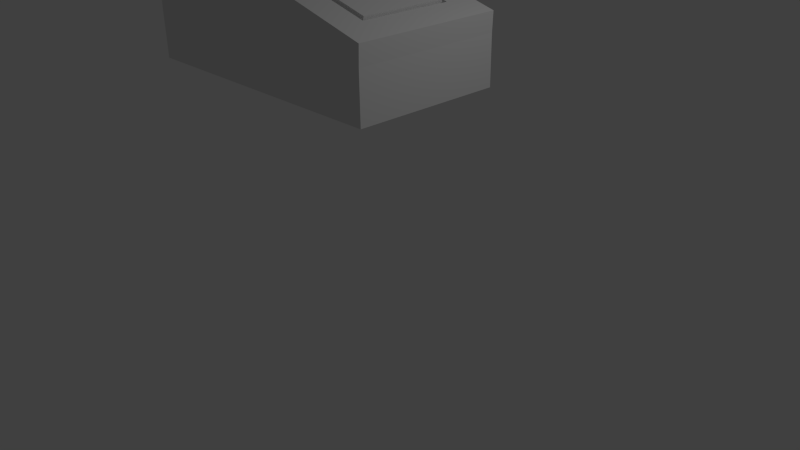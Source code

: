 # Source: computer_mouse.blend  (saved by Blender 2.76.0; exported with 4.5.12 LTS)
import bpy
from mathutils import Matrix  # noqa: F401  (used for matrix-valued properties, if any)

bpy.ops.wm.read_factory_settings(use_empty=True)
scene = bpy.context.scene
scene.name = 'Scene'

# ---- collections
col_collection_1 = bpy.data.collections.new('Collection 1'); scene.collection.children.link(col_collection_1)

# ---- materials (node trees are filled in below, after node groups)
mat_material = bpy.data.materials.new('Material')
mat_material.alpha_threshold = 0.0
mat_material.use_transparent_shadow = False
mat_material.roughness = 0.5
mat_material.line_color = (0.0, 0.0, 0.0, 1.0)

# ---- material node trees

# ---- world
world_world = bpy.data.worlds.new('World'); scene.world = world_world
world_world.color = (0.05088, 0.05088, 0.05088)
world_world.use_sun_shadow = False
world_world.sun_shadow_jitter_overblur = 0.0
world_world.cycles.sampling_method = 'MANUAL'
world_world.cycles.sample_map_resolution = 256

# ---- cameras
cam_camera = bpy.data.cameras.new('Camera')
cam_camera.clip_end = 100.0
cam_camera.lens = 35.0
cam_camera.sensor_width = 32.0
cam_camera.sensor_height = 18.0
cam_camera.ortho_scale = 7.314
cam_camera.dof.focus_distance = 0.0
cam_camera.dof.aperture_fstop = 128.0

# ---- lights
light_lamp = bpy.data.lights.new('Lamp', 'POINT')
light_lamp.transmission_factor = 0.0
light_lamp.cutoff_distance = 30.0
light_lamp.energy = 100.0
light_lamp.shadow_buffer_clip_start = 1.001
light_lamp.shadow_soft_size = 0.1
light_lamp.shadow_maximum_resolution = 0.006
light_lamp.use_absolute_resolution = True
light_lamp.cycles.use_multiple_importance_sampling = False

# ---- meshes
me_cube = bpy.data.meshes.new('Cube')
me_cube.from_pydata([(1.0, 1.0, -0.5843), (1.0, -1.0, -0.5843), (-2.835, -0.07301, -0.4154), (-2.835, 0.09976, -0.4154), (1.0, 1.0, 0.05946), (1.0, -1.0, 0.05946), (-2.835, -0.07301, -0.2585), (-2.835, 0.09976, -0.2585), (1.0, -5.364e-07, 0.05946), (-0.5492, 1.0, 0.4799), (-0.5492, -1.0, 0.4799), (-2.835, 1.788e-07, -0.2585), (0.6464, -3.296e-07, 0.4116), (0.6464, -0.6227, 0.4116), (-0.1745, 0.6227, 0.6343), (-2.825, 1.0, 0.3127), (-0.1745, -0.6227, 0.6343), (-2.825, -1.0, 0.3127), (-2.825, 1.686e-07, 0.3127), (0.6464, 0.6227, 0.4116), (-0.1745, -3.301e-07, 0.6343), (1.011, -1.0, 0.3127), (1.011, -5.467e-07, 0.3127), (1.011, 1.0, 0.3127), (-0.5387, 1.0, 0.7332), (-0.5387, -1.0, 0.7332), (-0.5387, -1.89e-07, 0.7332), (0.6464, -3.296e-07, 0.4116), (0.6464, -0.6227, 0.4116), (0.6464, 0.6227, 0.4116), (-0.1745, 0.6227, 0.6343), (-0.1745, -0.6227, 0.6343), (-0.1745, -3.301e-07, 0.6343), (0.5964, -3.018e-07, 0.3779), (0.5964, -0.5833, 0.3779), (0.5964, 0.5833, 0.3779), (-0.1485, 0.5833, 0.5801), (-0.1485, -0.5833, 0.5801), (-0.1485, -3.384e-07, 0.5801), (0.6344, -3.234e-07, 0.3676), (0.6344, -0.6227, 0.3676), (0.6344, 0.6227, 0.3676), (-0.1865, 0.6227, 0.5904), (-0.1865, -0.6227, 0.5904), (-0.1865, -3.239e-07, 0.5904), (0.6154, -3.117e-07, 0.4478), (0.6154, -0.5833, 0.4478), (0.6154, 0.5833, 0.4478), (-0.1295, 0.5833, 0.6499), (-0.1295, -0.5833, 0.6499), (-0.1295, -3.483e-07, 0.6499), (-2.835, -1.0, -0.5843), (-2.835, 1.0, -0.5843), (-2.835, -1.0, 0.05946), (-2.835, 1.0, 0.05946), (-2.835, 1.788e-07, 0.05946), (-2.835, -0.99, -0.5743), (-2.835, 0.99, -0.5743), (-2.835, -0.99, 0.04946), (-2.835, 0.99, 0.04946), (-2.835, 1.788e-07, 0.04946), (-2.86, -0.04789, -0.3903), (-2.86, 0.07464, -0.3903), (-2.86, -0.04789, -0.2837), (-2.86, 0.07464, -0.2837), (-2.86, 1.737e-07, -0.2837), (-2.86, -0.07301, -0.4154), (-2.86, 0.09976, -0.4154), (-2.86, -0.07301, -0.2585), (-2.86, 0.09976, -0.2585), (-2.86, 1.788e-07, -0.2585), (-2.787, -0.04789, -0.3903), (-2.787, 0.07464, -0.3903), (-2.787, -0.04789, -0.2837), (-2.787, 0.07464, -0.2837), (-2.787, 1.737e-07, -0.2837)], [(18, 55), (26, 22), (18, 26)], [(0, 1, 51, 52), (0, 4, 8, 5, 1), (1, 5, 10, 53, 51), (3, 2, 66, 67), (4, 0, 52, 54, 9), (4, 9, 24, 23), (10, 5, 21, 25), (8, 4, 23, 22), (5, 8, 22, 21), (15, 17, 25, 26, 24), (14, 20, 32, 30), (54, 15, 24, 9), (55, 53, 17, 15, 54), (53, 10, 25, 17), (12, 13, 21, 22), (19, 12, 22, 23), (14, 19, 23, 24), (13, 16, 25, 21), (20, 14, 24, 26), (16, 20, 26, 25), (31, 28, 40, 43), (19, 14, 30, 29), (13, 12, 27, 28), (20, 16, 31, 32), (16, 13, 28, 31), (12, 19, 29, 27), (33, 35, 47, 45), (27, 29, 41, 39), (30, 32, 44, 42), (29, 30, 42, 41), (28, 27, 39, 40), (32, 31, 43, 44), (33, 34, 40, 39), (35, 33, 39, 41), (36, 35, 41, 42), (34, 37, 43, 40), (38, 36, 42, 44), (37, 38, 44, 43), (46, 45, 47, 48, 50, 49), (36, 38, 50, 48), (35, 36, 48, 47), (34, 33, 45, 46), (38, 37, 49, 50), (37, 34, 46, 49), (56, 57, 52, 51), (58, 56, 51, 53), (57, 59, 54, 52), (59, 60, 55, 54), (60, 58, 53, 55), (2, 3, 57, 56), (6, 2, 56, 58), (3, 7, 59, 57), (7, 11, 60, 59), (11, 6, 58, 60), (64, 62, 72, 74), (11, 7, 69, 70), (2, 6, 68, 66), (6, 11, 70, 68), (7, 3, 67, 69), (61, 62, 67, 66), (63, 61, 66, 68), (62, 64, 69, 67), (64, 65, 70, 69), (65, 63, 68, 70), (71, 73, 75, 74, 72), (62, 61, 71, 72), (65, 64, 74, 75), (61, 63, 73, 71), (63, 65, 75, 73)])
me_cube.materials.append(mat_material)
me_cube.use_remesh_preserve_volume = False
me_cube.use_remesh_preserve_attributes = False
me_cube.use_mirror_vertex_groups = False
me_cube.update()

# ---- objects
ob_cube = bpy.data.objects.new('Cube', me_cube)
ob_lamp = bpy.data.objects.new('Lamp', light_lamp)
ob_camera = bpy.data.objects.new('Camera', cam_camera)

# ---- transforms, parenting, visibility, modifiers, constraints
ob_cube.location = (0.0, 0.0, 2.804)
ob_cube.lock_rotations_4d = False
ob_cube.empty_display_type = 'ARROWS'
ob_cube.lineart.crease_threshold = 0.0
ob_lamp.location = (4.076, 1.005, 5.904)
ob_lamp.rotation_euler = (0.6503, 0.05522, 1.866)
ob_lamp.lock_rotations_4d = False
ob_lamp.empty_display_type = 'ARROWS'
ob_lamp.color = (0.0, 0.0, 0.0, 0.0)
ob_lamp.lineart.crease_threshold = 0.0
ob_camera.location = (7.481, -6.508, 5.344)
ob_camera.rotation_euler = (1.109, 0.01082, 0.8149)
ob_camera.lock_rotations_4d = False
ob_camera.empty_display_type = 'ARROWS'
ob_camera.color = (0.0, 0.0, 0.0, 0.0)
ob_camera.display_type = 'WIRE'
ob_camera.lineart.crease_threshold = 0.0

# ---- collection membership
col_collection_1.objects.link(ob_cube)
col_collection_1.objects.link(ob_lamp)
col_collection_1.objects.link(ob_camera)

# ---- scene / render settings (as saved in the file)
scene.camera = ob_camera
scene.frame_start = 1; scene.frame_end = 250; scene.frame_set(1)
scene.render.engine = 'BLENDER_EEVEE_NEXT'
scene.render.resolution_percentage = 50
scene.render.dither_intensity = 0.0
scene.cycles.use_denoising = False
scene.cycles.samples = 10
scene.cycles.sampling_pattern = 'TABULATED_SOBOL'
scene.cycles.light_sampling_threshold = 0.0
scene.cycles.use_adaptive_sampling = False
scene.cycles.use_light_tree = False
scene.cycles.blur_glossy = 0.0
scene.cycles.pixel_filter_type = 'GAUSSIAN'
scene.cycles.sample_clamp_indirect = 0.0
scene.view_settings.view_transform = 'Standard'
bpy.context.view_layer.update()
